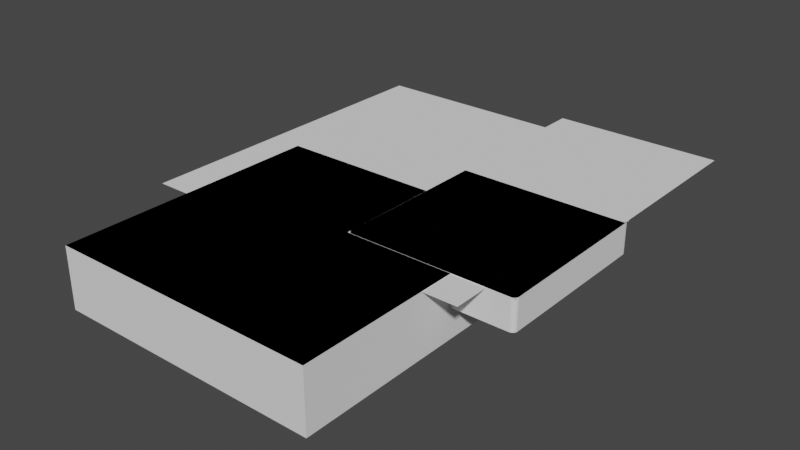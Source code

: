 # Source: untitled.blend  (saved by Blender 2.82.7; exported with 4.5.12 LTS)
import bpy
from mathutils import Matrix  # noqa: F401  (used for matrix-valued properties, if any)

bpy.ops.wm.read_factory_settings(use_empty=True)
scene = bpy.context.scene
scene.name = 'Scene'

# ---- collections
col_soc_internal = bpy.data.collections.new('SOC_Internal'); scene.collection.children.link(col_soc_internal)
col_soc_solid = bpy.data.collections.new('SOC_Solid'); col_soc_internal.children.link(col_soc_solid)
col_soc_reference = bpy.data.collections.new('SOC_Reference'); col_soc_internal.children.link(col_soc_reference)
col_soc_preview = bpy.data.collections.new('SOC_Preview'); col_soc_internal.children.link(col_soc_preview)

# ---- world
world_world = bpy.data.worlds.new('World'); scene.world = world_world
world_world.use_nodes = True; world_world.node_tree.nodes.clear()
_N = world_world.node_tree.nodes; _L = world_world.node_tree.links
n0 = _N.new('ShaderNodeOutputWorld'); n0.name = 'World Output'; n0.location = (300, 300)
n1 = _N.new('ShaderNodeBackground'); n1.name = 'Background'; n1.location = (10, 300)
n1.inputs[0].default_value = (0.05088, 0.05088, 0.05088, 1.0)
_L.new(n1.outputs[0], n0.inputs[0])
n0.is_active_output = True
world_world.color = (0.05088, 0.05088, 0.05088)
world_world.use_sun_shadow = False
world_world.sun_shadow_jitter_overblur = 0.0

# ---- meshes
me_plane = bpy.data.meshes.new('Plane')
me_plane.from_pydata([(-39.78, -39.78, 0.0), (39.78, -39.78, 0.0), (-39.78, 39.78, 0.0), (39.78, 39.78, 0.0)], [], [(0, 1, 3, 2)])
_uv = me_plane.uv_layers.new(name='UVMap')
_uv.uv.foreach_set('vector', [0.0, 0.0, 1.0, 0.0, 1.0, 1.0, 0.0, 1.0])
me_plane.use_remesh_fix_poles = True
me_plane.use_remesh_preserve_attributes = False
me_plane.use_mirror_vertex_groups = False
me_plane.update()
me_plane_001 = bpy.data.meshes.new('Plane.001')
me_plane_001.from_pydata([(-25.0, -25.0, 0.0), (25.0, -25.0, 0.0), (-25.0, 25.0, 0.0), (25.0, 25.0, 0.0)], [], [(0, 1, 3, 2)])
_uv = me_plane_001.uv_layers.new(name='UVMap')
_uv.uv.foreach_set('vector', [0.0, 0.0, 1.0, 0.0, 1.0, 1.0, 0.0, 1.0])
me_plane_001.use_remesh_fix_poles = True
me_plane_001.use_remesh_preserve_attributes = False
me_plane_001.use_mirror_vertex_groups = False
me_plane_001.update()
me_mesh_006 = bpy.data.meshes.new('Mesh.006')
me_mesh_006.from_pydata([(49.78, -49.78, -0.1), (49.78, 49.78, -0.1), (-49.78, 49.78, -0.1), (-49.78, -49.78, -0.1)], [], [(0, 1, 2, 3)])
me_mesh_006.use_remesh_fix_poles = True
me_mesh_006.use_remesh_preserve_attributes = False
me_mesh_006.use_mirror_vertex_groups = False
me_mesh_006.update()
me_mesh_001 = bpy.data.meshes.new('Mesh.001')
me_mesh_001.from_pydata([(39.78, -39.78, 0.0), (39.78, 39.78, 0.0), (-39.78, 39.78, 0.0), (-39.78, -39.78, 0.0)], [], [(0, 1, 2, 3)])
me_mesh_001.use_remesh_fix_poles = True
me_mesh_001.use_remesh_preserve_attributes = False
me_mesh_001.use_mirror_vertex_groups = False
me_mesh_001.update()
me_mesh = bpy.data.meshes.new('Mesh')
me_mesh.from_pydata([(23.5, -25.0, 0.0), (23.79, -24.97, 0.0), (24.07, -24.89, 0.0), (24.33, -24.75, 0.0), (24.56, -24.56, 0.0), (24.75, -24.33, 0.0), (24.89, -24.07, 0.0), (24.97, -23.79, 0.0), (25.0, 23.5, 0.0), (24.97, 23.79, 0.0), (24.89, 24.07, 0.0), (24.75, 24.33, 0.0), (24.56, 24.56, 0.0), (24.33, 24.75, 0.0), (24.07, 24.89, 0.0), (23.79, 24.97, 0.0), (-23.5, 25.0, 0.0), (-23.79, 24.97, 0.0), (-24.07, 24.89, 0.0), (-24.33, 24.75, 0.0), (-24.56, 24.56, 0.0), (-24.75, 24.33, 0.0), (-24.89, 24.07, 0.0), (-24.97, 23.79, 0.0), (-25.0, -23.5, 0.0), (-24.97, -23.79, 0.0), (-24.89, -24.07, 0.0), (-24.75, -24.33, 0.0), (-24.56, -24.56, 0.0), (-24.33, -24.75, 0.0), (-24.07, -24.89, 0.0), (-23.79, -24.97, 0.0)], [], [(0, 1, 2, 3, 4, 5, 6, 7, 8, 9, 10, 11, 12, 13, 14, 15, 16, 17, 18, 19, 20, 21, 22, 23, 24, 25, 26, 27, 28, 29, 30, 31)])
me_mesh.use_remesh_fix_poles = True
me_mesh.use_remesh_preserve_attributes = False
me_mesh.use_mirror_vertex_groups = False
me_mesh.update()
me_mesh_005 = bpy.data.meshes.new('Mesh.005')
me_mesh_005.from_pydata([(39.78, -39.78, 0.0), (39.78, 39.78, 0.0), (-39.78, 39.78, 0.0), (-39.78, -39.78, 0.0)], [], [(0, 1, 2, 3)])
me_mesh_005.use_remesh_fix_poles = True
me_mesh_005.use_remesh_preserve_attributes = False
me_mesh_005.use_mirror_vertex_groups = False
me_mesh_005.update()
me_mesh_007 = bpy.data.meshes.new('Mesh.007')
me_mesh_007.from_pydata([(25.0, -25.0, 0.0), (25.0, 25.0, 0.0), (-25.0, 25.0, 0.0), (-25.0, -25.0, 0.0)], [], [(0, 1, 2, 3)])
me_mesh_007.use_remesh_fix_poles = True
me_mesh_007.use_remesh_preserve_attributes = False
me_mesh_007.use_mirror_vertex_groups = False
me_mesh_007.update()

# ---- objects
ob_plane = bpy.data.objects.new('Plane', me_plane)
ob_plane_001 = bpy.data.objects.new('Plane.001', me_plane_001)
ob_soc_bounding_frame = bpy.data.objects.new('SOC_Bounding Frame', me_mesh_006)
ob_soc_plane_body = bpy.data.objects.new('SOC_Plane.body', me_mesh_001)
ob_soc_plane_001_body = bpy.data.objects.new('SOC_Plane.001.body', me_mesh)
ob_soc_master_collection_reference = bpy.data.objects.new('SOC_Master Collection.reference', None)
ob_soc_plane_preview = bpy.data.objects.new('SOC_Plane.preview', me_mesh_005)
ob_soc_plane_001_preview = bpy.data.objects.new('SOC_Plane.001.preview', me_mesh_007)

# ---- transforms, parenting, visibility, modifiers, constraints
ob_plane.location = (0.0, -47.88, 0.0)
ob_plane.display_type = 'WIRE'
ob_plane.lineart.crease_threshold = 0.0
ob_plane_001.location = (32.91, -14.19, 0.07572)
ob_plane_001.display_type = 'WIRE'
ob_plane_001.lineart.crease_threshold = 0.0
ob_soc_bounding_frame.location = (0.0, 0.0, 0.0)
ob_soc_bounding_frame.lineart.crease_threshold = 0.0
ob_soc_plane_body.location = (0.0, -47.88, 0.0)
ob_soc_plane_body.hide_select = True
ob_soc_plane_body.lineart.crease_threshold = 0.0
_m = ob_soc_plane_body.modifiers.new('SOC_Solidify', 'SOLIDIFY')
_m.thickness = 18.1
_m.nonmanifold_merge_threshold = 0.0003
_m = ob_soc_plane_body.modifiers.new('SOC_Boolean.Plane.001', 'BOOLEAN')
_m.object = ob_soc_plane_001_body
_m.solver = 'FAST'
ob_soc_plane_001_body.location = (32.91, -14.19, 0.07572)
ob_soc_plane_001_body.hide_select = True
ob_soc_plane_001_body.display_type = 'WIRE'
ob_soc_plane_001_body.lineart.crease_threshold = 0.0
_m = ob_soc_plane_001_body.modifiers.new('SOC_Solidify', 'SOLIDIFY')
_m.thickness = 9.13
_m.nonmanifold_merge_threshold = 0.0003
ob_soc_master_collection_reference.location = (0.0, 0.0, 0.0)
ob_soc_master_collection_reference.empty_display_size = 5.0
ob_soc_master_collection_reference.lineart.crease_threshold = 0.0
ob_soc_plane_preview.location = (0.0, 0.0, 0.0)
ob_soc_plane_preview.color = (0.0, 0.0, 0.0, 1.0)
ob_soc_plane_preview.lineart.crease_threshold = 0.0
ob_soc_plane_001_preview.location = (32.91, 33.69, 0.2757)
ob_soc_plane_001_preview.color = (0.5, 0.5, 0.5, 1.0)
ob_soc_plane_001_preview.hide_select = True
ob_soc_plane_001_preview.lineart.crease_threshold = 0.0

# ---- collection membership
scene.collection.objects.link(ob_plane)
scene.collection.objects.link(ob_plane_001)
col_soc_internal.objects.link(ob_soc_bounding_frame)
col_soc_solid.objects.link(ob_soc_plane_body)
col_soc_solid.objects.link(ob_soc_plane_001_body)
col_soc_reference.objects.link(ob_soc_master_collection_reference)
col_soc_preview.objects.link(ob_soc_plane_preview)
col_soc_preview.objects.link(ob_soc_plane_001_preview)

# ---- scene / render settings (as saved in the file)
scene.frame_start = 1; scene.frame_end = 250; scene.frame_set(1)
scene.render.engine = 'BLENDER_EEVEE_NEXT'
scene.cycles.use_denoising = False
scene.cycles.samples = 128
scene.cycles.sampling_pattern = 'TABULATED_SOBOL'
scene.cycles.use_adaptive_sampling = False
scene.cycles.use_light_tree = False
scene.view_settings.view_transform = 'Filmic'
scene.unit_settings.scale_length = 0.001
bpy.context.view_layer.update()

# ---- added for rendering (the .blend has no active camera and no usable light): camera, sun
cam_auto = bpy.data.cameras.new('AutoCamera')
cam_auto.lens = 50.0
cam_auto.sensor_width = 36.0
cam_auto.clip_end = 2965.45
ob_auto_camera = bpy.data.objects.new('AutoCamera', cam_auto)
scene.collection.objects.link(ob_auto_camera)
ob_auto_camera.location = (173.039, -217.251, 126.266)
ob_auto_camera.rotation_euler = (1.09748, -7.21219e-08, 0.694738)
scene.camera = ob_auto_camera
light_auto_sun = bpy.data.lights.new('AutoSun', 'SUN')
light_auto_sun.energy = 3.0
light_auto_sun.angle = 0.0523599
ob_auto_sun = bpy.data.objects.new('AutoSun', light_auto_sun)
scene.collection.objects.link(ob_auto_sun)
ob_auto_sun.rotation_euler = (0.872665, 0.174533, 0.523599)
bpy.context.view_layer.update()
